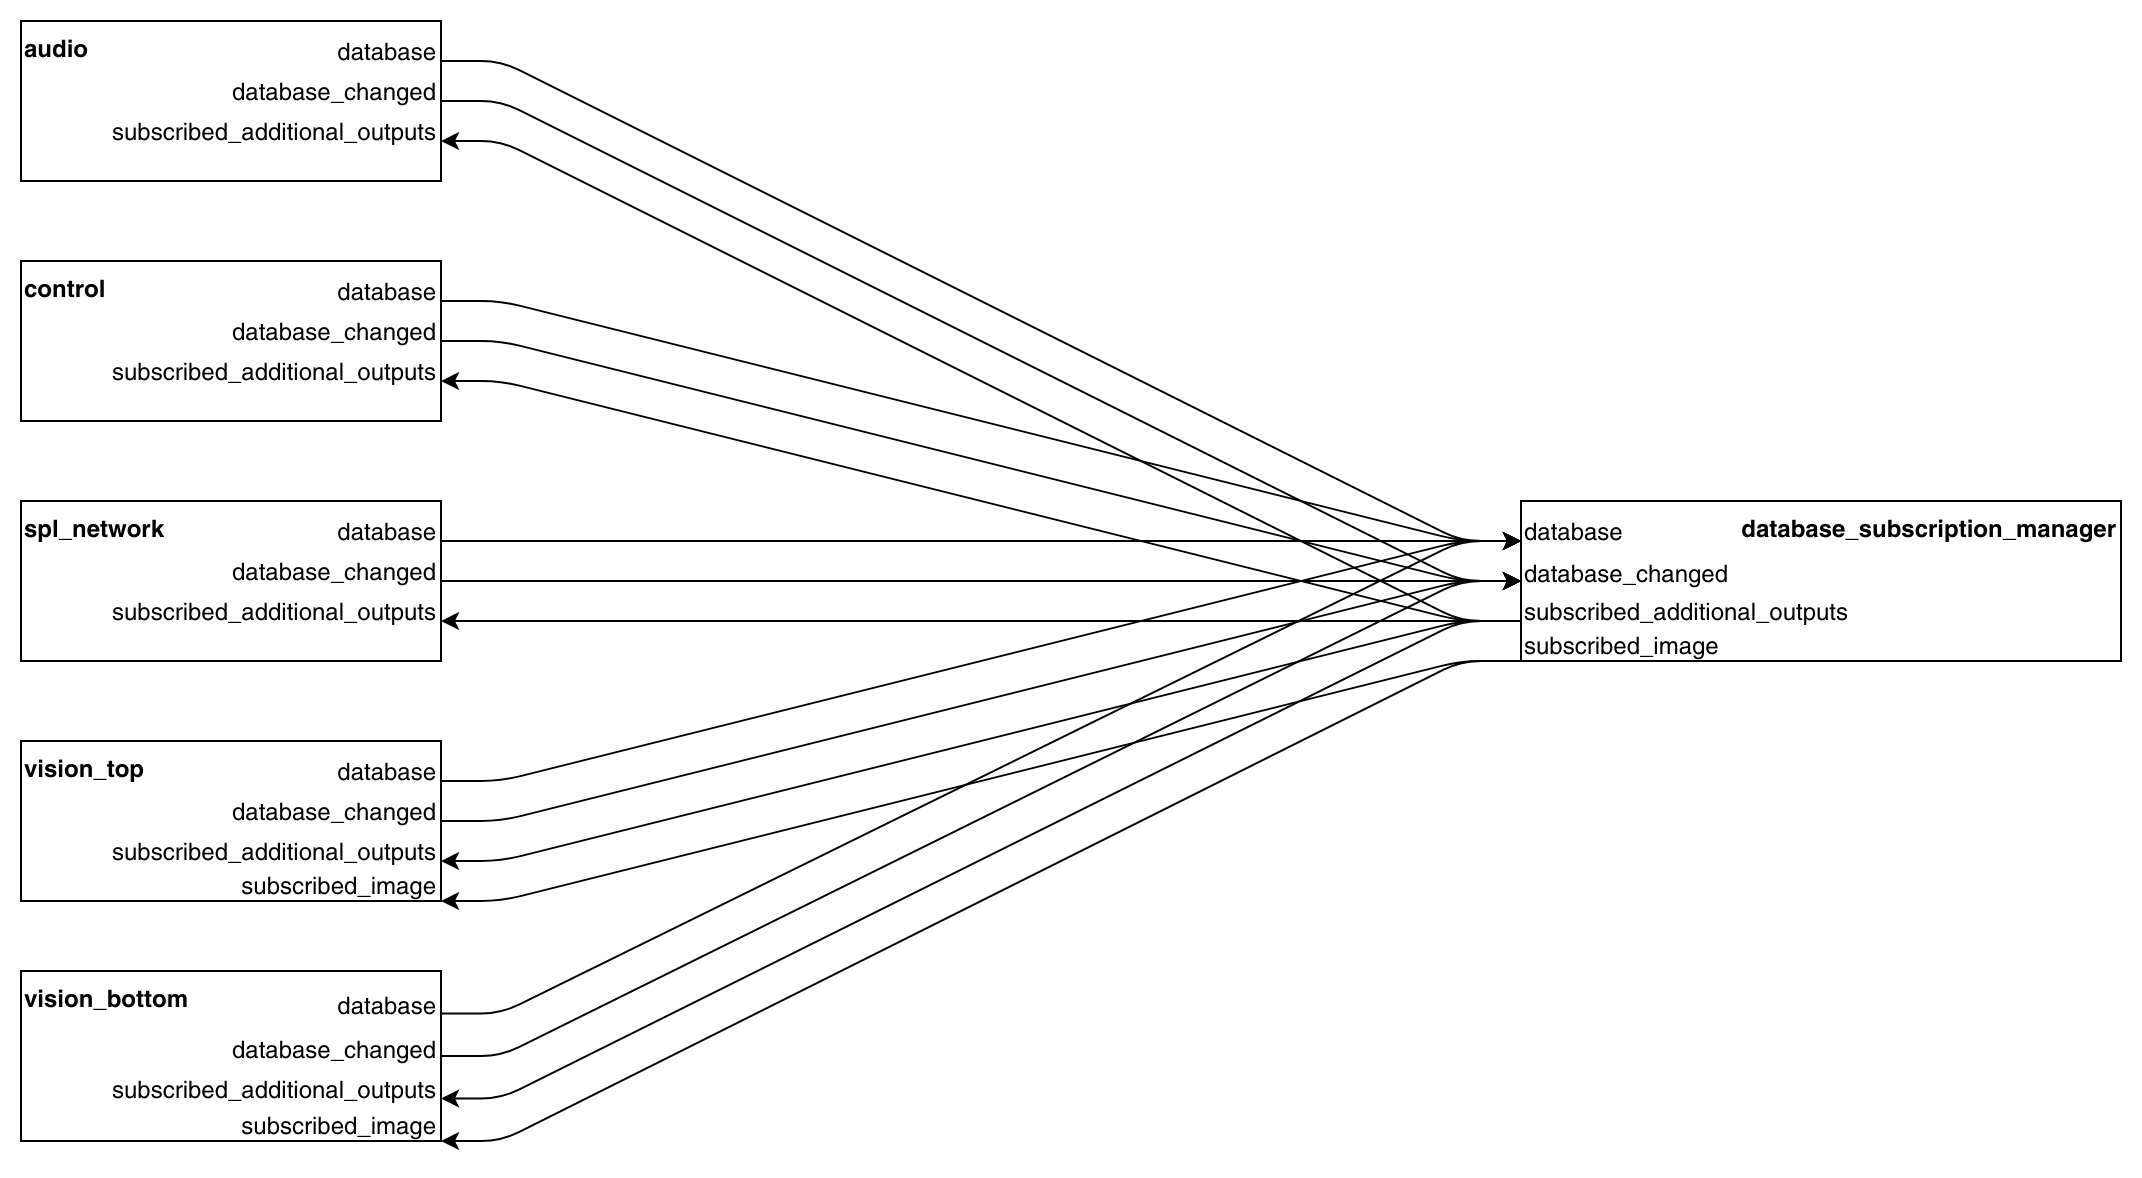

The diagram above was exported from draw.io. Its source (the exported page's mxGraphModel, read from the mxfile embedded in the PNG):
<mxGraphModel dx="1422" dy="820" grid="1" gridSize="10" guides="1" tooltips="1" connect="1" arrows="1" fold="1" page="1" pageScale="1" pageWidth="850" pageHeight="1100" math="0" shadow="0">
  <root>
    <mxCell id="0" />
    <mxCell id="1" parent="0" />
    <mxCell id="U8zaWiBGKrugEb8sbIWH-15" style="edgeStyle=entityRelationEdgeStyle;rounded=1;orthogonalLoop=1;jettySize=auto;html=1;exitX=1;exitY=0.25;exitDx=0;exitDy=0;entryX=0;entryY=0.25;entryDx=0;entryDy=0;" edge="1" parent="1" source="U8zaWiBGKrugEb8sbIWH-3" target="U8zaWiBGKrugEb8sbIWH-1">
      <mxGeometry relative="1" as="geometry" />
    </mxCell>
    <mxCell id="U8zaWiBGKrugEb8sbIWH-18" style="edgeStyle=entityRelationEdgeStyle;rounded=1;orthogonalLoop=1;jettySize=auto;html=1;exitX=0;exitY=0.75;exitDx=0;exitDy=0;entryX=1;entryY=0.75;entryDx=0;entryDy=0;" edge="1" parent="1" source="U8zaWiBGKrugEb8sbIWH-1" target="U8zaWiBGKrugEb8sbIWH-3">
      <mxGeometry relative="1" as="geometry" />
    </mxCell>
    <mxCell id="U8zaWiBGKrugEb8sbIWH-21" style="edgeStyle=entityRelationEdgeStyle;rounded=1;orthogonalLoop=1;jettySize=auto;html=1;exitX=0;exitY=0.75;exitDx=0;exitDy=0;entryX=1;entryY=0.75;entryDx=0;entryDy=0;" edge="1" parent="1" source="U8zaWiBGKrugEb8sbIWH-1" target="U8zaWiBGKrugEb8sbIWH-4">
      <mxGeometry relative="1" as="geometry" />
    </mxCell>
    <mxCell id="U8zaWiBGKrugEb8sbIWH-25" style="edgeStyle=entityRelationEdgeStyle;rounded=1;orthogonalLoop=1;jettySize=auto;html=1;exitX=0;exitY=0.75;exitDx=0;exitDy=0;entryX=1;entryY=0.75;entryDx=0;entryDy=0;" edge="1" parent="1" source="U8zaWiBGKrugEb8sbIWH-1" target="U8zaWiBGKrugEb8sbIWH-5">
      <mxGeometry relative="1" as="geometry" />
    </mxCell>
    <mxCell id="U8zaWiBGKrugEb8sbIWH-26" style="edgeStyle=entityRelationEdgeStyle;rounded=1;orthogonalLoop=1;jettySize=auto;html=1;exitX=0;exitY=1;exitDx=0;exitDy=0;entryX=1;entryY=1;entryDx=0;entryDy=0;" edge="1" parent="1" source="U8zaWiBGKrugEb8sbIWH-1" target="U8zaWiBGKrugEb8sbIWH-5">
      <mxGeometry relative="1" as="geometry" />
    </mxCell>
    <mxCell id="U8zaWiBGKrugEb8sbIWH-29" style="edgeStyle=entityRelationEdgeStyle;rounded=1;orthogonalLoop=1;jettySize=auto;html=1;exitX=0;exitY=0.75;exitDx=0;exitDy=0;entryX=1;entryY=0.75;entryDx=0;entryDy=0;" edge="1" parent="1" source="U8zaWiBGKrugEb8sbIWH-1" target="U8zaWiBGKrugEb8sbIWH-6">
      <mxGeometry relative="1" as="geometry" />
    </mxCell>
    <mxCell id="U8zaWiBGKrugEb8sbIWH-30" style="edgeStyle=entityRelationEdgeStyle;rounded=1;orthogonalLoop=1;jettySize=auto;html=1;exitX=0;exitY=1;exitDx=0;exitDy=0;entryX=1;entryY=1;entryDx=0;entryDy=0;" edge="1" parent="1" source="U8zaWiBGKrugEb8sbIWH-1" target="U8zaWiBGKrugEb8sbIWH-6">
      <mxGeometry relative="1" as="geometry" />
    </mxCell>
    <mxCell id="U8zaWiBGKrugEb8sbIWH-1" value="database_subscription_manager" style="rounded=0;whiteSpace=wrap;html=1;verticalAlign=top;align=right;fontStyle=1" vertex="1" parent="1">
      <mxGeometry x="750" y="280" width="300" height="80" as="geometry" />
    </mxCell>
    <mxCell id="U8zaWiBGKrugEb8sbIWH-12" style="edgeStyle=entityRelationEdgeStyle;rounded=1;orthogonalLoop=1;jettySize=auto;html=1;exitX=1;exitY=0.25;exitDx=0;exitDy=0;entryX=0;entryY=0.25;entryDx=0;entryDy=0;" edge="1" parent="1" source="U8zaWiBGKrugEb8sbIWH-2" target="U8zaWiBGKrugEb8sbIWH-1">
      <mxGeometry relative="1" as="geometry" />
    </mxCell>
    <mxCell id="U8zaWiBGKrugEb8sbIWH-13" style="edgeStyle=entityRelationEdgeStyle;rounded=1;orthogonalLoop=1;jettySize=auto;html=1;exitX=1;exitY=0.5;exitDx=0;exitDy=0;entryX=0;entryY=0.5;entryDx=0;entryDy=0;" edge="1" parent="1" source="U8zaWiBGKrugEb8sbIWH-2" target="U8zaWiBGKrugEb8sbIWH-1">
      <mxGeometry relative="1" as="geometry" />
    </mxCell>
    <mxCell id="U8zaWiBGKrugEb8sbIWH-14" style="edgeStyle=entityRelationEdgeStyle;rounded=1;orthogonalLoop=1;jettySize=auto;html=1;exitX=0;exitY=0.75;exitDx=0;exitDy=0;entryX=1;entryY=0.75;entryDx=0;entryDy=0;" edge="1" parent="1" source="U8zaWiBGKrugEb8sbIWH-1" target="U8zaWiBGKrugEb8sbIWH-2">
      <mxGeometry relative="1" as="geometry" />
    </mxCell>
    <mxCell id="U8zaWiBGKrugEb8sbIWH-2" value="control" style="rounded=0;whiteSpace=wrap;html=1;align=left;verticalAlign=top;fontStyle=1" vertex="1" parent="1">
      <mxGeometry y="160" width="210" height="80" as="geometry" />
    </mxCell>
    <mxCell id="U8zaWiBGKrugEb8sbIWH-17" style="edgeStyle=entityRelationEdgeStyle;rounded=1;orthogonalLoop=1;jettySize=auto;html=1;exitX=1;exitY=0.5;exitDx=0;exitDy=0;entryX=0;entryY=0.5;entryDx=0;entryDy=0;" edge="1" parent="1" source="U8zaWiBGKrugEb8sbIWH-3" target="U8zaWiBGKrugEb8sbIWH-1">
      <mxGeometry relative="1" as="geometry" />
    </mxCell>
    <mxCell id="U8zaWiBGKrugEb8sbIWH-3" value="audio" style="rounded=0;whiteSpace=wrap;html=1;align=left;verticalAlign=top;fontStyle=1" vertex="1" parent="1">
      <mxGeometry y="40" width="210" height="80" as="geometry" />
    </mxCell>
    <mxCell id="U8zaWiBGKrugEb8sbIWH-19" style="edgeStyle=entityRelationEdgeStyle;rounded=1;orthogonalLoop=1;jettySize=auto;html=1;exitX=1;exitY=0.25;exitDx=0;exitDy=0;entryX=0;entryY=0.25;entryDx=0;entryDy=0;" edge="1" parent="1" source="U8zaWiBGKrugEb8sbIWH-4" target="U8zaWiBGKrugEb8sbIWH-1">
      <mxGeometry relative="1" as="geometry" />
    </mxCell>
    <mxCell id="U8zaWiBGKrugEb8sbIWH-20" style="edgeStyle=entityRelationEdgeStyle;rounded=1;orthogonalLoop=1;jettySize=auto;html=1;exitX=1;exitY=0.5;exitDx=0;exitDy=0;entryX=0;entryY=0.5;entryDx=0;entryDy=0;" edge="1" parent="1" source="U8zaWiBGKrugEb8sbIWH-4" target="U8zaWiBGKrugEb8sbIWH-1">
      <mxGeometry relative="1" as="geometry" />
    </mxCell>
    <mxCell id="U8zaWiBGKrugEb8sbIWH-4" value="spl_network" style="rounded=0;whiteSpace=wrap;html=1;align=left;verticalAlign=top;fontStyle=1" vertex="1" parent="1">
      <mxGeometry y="280" width="210" height="80" as="geometry" />
    </mxCell>
    <mxCell id="U8zaWiBGKrugEb8sbIWH-22" style="edgeStyle=entityRelationEdgeStyle;orthogonalLoop=1;jettySize=auto;html=1;exitX=1;exitY=0.25;exitDx=0;exitDy=0;entryX=0;entryY=0.25;entryDx=0;entryDy=0;rounded=1;" edge="1" parent="1" source="U8zaWiBGKrugEb8sbIWH-5" target="U8zaWiBGKrugEb8sbIWH-1">
      <mxGeometry relative="1" as="geometry" />
    </mxCell>
    <mxCell id="U8zaWiBGKrugEb8sbIWH-24" style="edgeStyle=entityRelationEdgeStyle;rounded=1;orthogonalLoop=1;jettySize=auto;html=1;exitX=1;exitY=0.5;exitDx=0;exitDy=0;entryX=0;entryY=0.5;entryDx=0;entryDy=0;" edge="1" parent="1" source="U8zaWiBGKrugEb8sbIWH-5" target="U8zaWiBGKrugEb8sbIWH-1">
      <mxGeometry relative="1" as="geometry" />
    </mxCell>
    <mxCell id="U8zaWiBGKrugEb8sbIWH-5" value="vision_top" style="rounded=0;whiteSpace=wrap;html=1;align=left;verticalAlign=top;fontStyle=1" vertex="1" parent="1">
      <mxGeometry y="400" width="210" height="80" as="geometry" />
    </mxCell>
    <mxCell id="U8zaWiBGKrugEb8sbIWH-27" style="edgeStyle=entityRelationEdgeStyle;rounded=1;orthogonalLoop=1;jettySize=auto;html=1;exitX=1;exitY=0.25;exitDx=0;exitDy=0;entryX=0;entryY=0.25;entryDx=0;entryDy=0;" edge="1" parent="1" source="U8zaWiBGKrugEb8sbIWH-6" target="U8zaWiBGKrugEb8sbIWH-1">
      <mxGeometry relative="1" as="geometry" />
    </mxCell>
    <mxCell id="U8zaWiBGKrugEb8sbIWH-28" style="edgeStyle=entityRelationEdgeStyle;rounded=1;orthogonalLoop=1;jettySize=auto;html=1;exitX=1;exitY=0.5;exitDx=0;exitDy=0;entryX=0;entryY=0.5;entryDx=0;entryDy=0;" edge="1" parent="1" source="U8zaWiBGKrugEb8sbIWH-6" target="U8zaWiBGKrugEb8sbIWH-1">
      <mxGeometry relative="1" as="geometry" />
    </mxCell>
    <mxCell id="U8zaWiBGKrugEb8sbIWH-6" value="&lt;div&gt;vision_bottom&lt;/div&gt;" style="rounded=0;whiteSpace=wrap;html=1;align=left;verticalAlign=top;fontStyle=1" vertex="1" parent="1">
      <mxGeometry y="515" width="210" height="85" as="geometry" />
    </mxCell>
    <mxCell id="U8zaWiBGKrugEb8sbIWH-32" value="database" style="text;html=1;strokeColor=none;fillColor=none;align=right;verticalAlign=middle;whiteSpace=wrap;rounded=0;" vertex="1" parent="1">
      <mxGeometry x="150" y="160" width="60" height="30" as="geometry" />
    </mxCell>
    <mxCell id="U8zaWiBGKrugEb8sbIWH-33" value="database_changed" style="text;html=1;strokeColor=none;fillColor=none;align=right;verticalAlign=middle;whiteSpace=wrap;rounded=0;" vertex="1" parent="1">
      <mxGeometry x="150" y="180" width="60" height="30" as="geometry" />
    </mxCell>
    <mxCell id="U8zaWiBGKrugEb8sbIWH-34" value="subscribed_additional_outputs" style="text;html=1;strokeColor=none;fillColor=none;align=right;verticalAlign=middle;whiteSpace=wrap;rounded=0;" vertex="1" parent="1">
      <mxGeometry x="150" y="200" width="60" height="30" as="geometry" />
    </mxCell>
    <mxCell id="U8zaWiBGKrugEb8sbIWH-35" value="database" style="text;html=1;strokeColor=none;fillColor=none;align=right;verticalAlign=middle;whiteSpace=wrap;rounded=0;" vertex="1" parent="1">
      <mxGeometry x="150" y="40" width="60" height="30" as="geometry" />
    </mxCell>
    <mxCell id="U8zaWiBGKrugEb8sbIWH-36" value="database_changed" style="text;html=1;strokeColor=none;fillColor=none;align=right;verticalAlign=middle;whiteSpace=wrap;rounded=0;" vertex="1" parent="1">
      <mxGeometry x="150" y="60" width="60" height="30" as="geometry" />
    </mxCell>
    <mxCell id="U8zaWiBGKrugEb8sbIWH-37" value="subscribed_additional_outputs" style="text;html=1;strokeColor=none;fillColor=none;align=right;verticalAlign=middle;whiteSpace=wrap;rounded=0;" vertex="1" parent="1">
      <mxGeometry x="150" y="80" width="60" height="30" as="geometry" />
    </mxCell>
    <mxCell id="U8zaWiBGKrugEb8sbIWH-38" value="database" style="text;html=1;strokeColor=none;fillColor=none;align=right;verticalAlign=middle;whiteSpace=wrap;rounded=0;" vertex="1" parent="1">
      <mxGeometry x="150" y="280" width="60" height="30" as="geometry" />
    </mxCell>
    <mxCell id="U8zaWiBGKrugEb8sbIWH-39" value="database_changed" style="text;html=1;strokeColor=none;fillColor=none;align=right;verticalAlign=middle;whiteSpace=wrap;rounded=0;" vertex="1" parent="1">
      <mxGeometry x="150" y="300" width="60" height="30" as="geometry" />
    </mxCell>
    <mxCell id="U8zaWiBGKrugEb8sbIWH-40" value="subscribed_additional_outputs" style="text;html=1;strokeColor=none;fillColor=none;align=right;verticalAlign=middle;whiteSpace=wrap;rounded=0;" vertex="1" parent="1">
      <mxGeometry x="150" y="320" width="60" height="30" as="geometry" />
    </mxCell>
    <mxCell id="U8zaWiBGKrugEb8sbIWH-41" value="database" style="text;html=1;strokeColor=none;fillColor=none;align=right;verticalAlign=middle;whiteSpace=wrap;rounded=0;" vertex="1" parent="1">
      <mxGeometry x="150" y="400" width="60" height="30" as="geometry" />
    </mxCell>
    <mxCell id="U8zaWiBGKrugEb8sbIWH-42" value="database_changed" style="text;html=1;strokeColor=none;fillColor=none;align=right;verticalAlign=middle;whiteSpace=wrap;rounded=0;" vertex="1" parent="1">
      <mxGeometry x="150" y="420" width="60" height="30" as="geometry" />
    </mxCell>
    <mxCell id="U8zaWiBGKrugEb8sbIWH-43" value="subscribed_additional_outputs" style="text;html=1;strokeColor=none;fillColor=none;align=right;verticalAlign=middle;whiteSpace=wrap;rounded=0;" vertex="1" parent="1">
      <mxGeometry x="150" y="440" width="60" height="30" as="geometry" />
    </mxCell>
    <mxCell id="U8zaWiBGKrugEb8sbIWH-44" value="database" style="text;html=1;strokeColor=none;fillColor=none;align=right;verticalAlign=middle;whiteSpace=wrap;rounded=0;" vertex="1" parent="1">
      <mxGeometry x="150" y="517" width="60" height="30" as="geometry" />
    </mxCell>
    <mxCell id="U8zaWiBGKrugEb8sbIWH-45" value="database_changed" style="text;html=1;strokeColor=none;fillColor=none;align=right;verticalAlign=middle;whiteSpace=wrap;rounded=0;" vertex="1" parent="1">
      <mxGeometry x="150" y="539" width="60" height="30" as="geometry" />
    </mxCell>
    <mxCell id="U8zaWiBGKrugEb8sbIWH-46" value="subscribed_additional_outputs" style="text;html=1;strokeColor=none;fillColor=none;align=right;verticalAlign=middle;whiteSpace=wrap;rounded=0;" vertex="1" parent="1">
      <mxGeometry x="150" y="559" width="60" height="30" as="geometry" />
    </mxCell>
    <mxCell id="U8zaWiBGKrugEb8sbIWH-47" value="subscribed_image" style="text;html=1;strokeColor=none;fillColor=none;align=right;verticalAlign=middle;whiteSpace=wrap;rounded=0;" vertex="1" parent="1">
      <mxGeometry x="150" y="457" width="60" height="30" as="geometry" />
    </mxCell>
    <mxCell id="U8zaWiBGKrugEb8sbIWH-48" value="subscribed_image" style="text;html=1;strokeColor=none;fillColor=none;align=right;verticalAlign=middle;whiteSpace=wrap;rounded=0;" vertex="1" parent="1">
      <mxGeometry x="150" y="577" width="60" height="30" as="geometry" />
    </mxCell>
    <mxCell id="U8zaWiBGKrugEb8sbIWH-49" value="database" style="text;html=1;strokeColor=none;fillColor=none;align=left;verticalAlign=middle;whiteSpace=wrap;rounded=0;" vertex="1" parent="1">
      <mxGeometry x="750" y="280" width="60" height="30" as="geometry" />
    </mxCell>
    <mxCell id="U8zaWiBGKrugEb8sbIWH-50" value="database_changed" style="text;html=1;strokeColor=none;fillColor=none;align=left;verticalAlign=middle;whiteSpace=wrap;rounded=0;" vertex="1" parent="1">
      <mxGeometry x="750" y="301" width="60" height="30" as="geometry" />
    </mxCell>
    <mxCell id="U8zaWiBGKrugEb8sbIWH-51" value="subscribed_additional_outputs" style="text;html=1;strokeColor=none;fillColor=none;align=left;verticalAlign=middle;whiteSpace=wrap;rounded=0;" vertex="1" parent="1">
      <mxGeometry x="750" y="320" width="60" height="30" as="geometry" />
    </mxCell>
    <mxCell id="U8zaWiBGKrugEb8sbIWH-52" value="subscribed_image" style="text;html=1;strokeColor=none;fillColor=none;align=left;verticalAlign=middle;whiteSpace=wrap;rounded=0;" vertex="1" parent="1">
      <mxGeometry x="750" y="337" width="60" height="30" as="geometry" />
    </mxCell>
  </root>
</mxGraphModel>